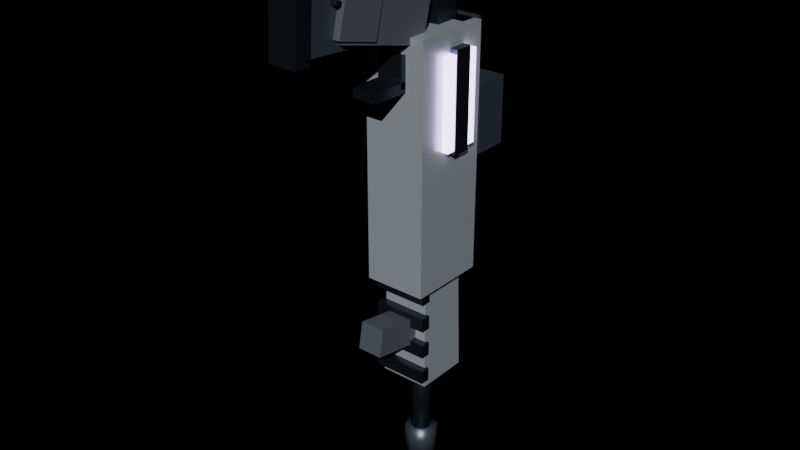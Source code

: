 # Source: wpn_burst_carbine.blend  (saved by Blender 4.2.68; exported with 4.5.12 LTS)
import bpy
from mathutils import Matrix  # noqa: F401  (used for matrix-valued properties, if any)

bpy.ops.wm.read_factory_settings(use_empty=True)
scene = bpy.context.scene
scene.name = 'Scene'

# ---- materials (node trees are filled in below, after node groups)
mat_ns_grip = bpy.data.materials.new('ns_grip')
mat_ns_trim = bpy.data.materials.new('ns_trim')
mat_ns_body_light = bpy.data.materials.new('ns_body_light')
mat_ns_body_dark = bpy.data.materials.new('ns_body_dark')
mat_ns_glass = bpy.data.materials.new('ns_glass')
mat_ns_glass.surface_render_method = 'BLENDED'
mat_ns_glass.blend_method = 'BLEND'
mat_ns_energy_violet = bpy.data.materials.new('ns_energy_violet')

# ---- material node trees
mat_ns_grip.use_nodes = True; mat_ns_grip.node_tree.nodes.clear()
_N = mat_ns_grip.node_tree.nodes; _L = mat_ns_grip.node_tree.links
n0 = _N.new('ShaderNodeBsdfPrincipled'); n0.name = 'Principled BSDF'; n0.location = (10, 300)
n0.inputs[0].default_value = (0.09, 0.1, 0.12, 1.0)
n0.inputs[1].default_value = 0.1
n0.inputs[2].default_value = 0.72
n1 = _N.new('ShaderNodeOutputMaterial'); n1.name = 'Material Output'; n1.location = (300, 300)
_L.new(n0.outputs[0], n1.inputs[0])
n1.is_active_output = True
mat_ns_trim.use_nodes = True; mat_ns_trim.node_tree.nodes.clear()
_N = mat_ns_trim.node_tree.nodes; _L = mat_ns_trim.node_tree.links
n0 = _N.new('ShaderNodeBsdfPrincipled'); n0.name = 'Principled BSDF'; n0.location = (10, 300)
n0.inputs[0].default_value = (0.06, 0.07, 0.09, 1.0)
n0.inputs[1].default_value = 0.85
n0.inputs[2].default_value = 0.28
n1 = _N.new('ShaderNodeOutputMaterial'); n1.name = 'Material Output'; n1.location = (300, 300)
_L.new(n0.outputs[0], n1.inputs[0])
n1.is_active_output = True
mat_ns_body_light.use_nodes = True; mat_ns_body_light.node_tree.nodes.clear()
_N = mat_ns_body_light.node_tree.nodes; _L = mat_ns_body_light.node_tree.links
n0 = _N.new('ShaderNodeBsdfPrincipled'); n0.name = 'Principled BSDF'; n0.location = (10, 300)
n0.inputs[0].default_value = (0.62, 0.67, 0.74, 1.0)
n0.inputs[1].default_value = 0.55
n0.inputs[2].default_value = 0.34
n1 = _N.new('ShaderNodeOutputMaterial'); n1.name = 'Material Output'; n1.location = (300, 300)
_L.new(n0.outputs[0], n1.inputs[0])
n1.is_active_output = True
mat_ns_body_dark.use_nodes = True; mat_ns_body_dark.node_tree.nodes.clear()
_N = mat_ns_body_dark.node_tree.nodes; _L = mat_ns_body_dark.node_tree.links
n0 = _N.new('ShaderNodeBsdfPrincipled'); n0.name = 'Principled BSDF'; n0.location = (10, 300)
n0.inputs[0].default_value = (0.11, 0.13, 0.17, 1.0)
n0.inputs[1].default_value = 0.66
n0.inputs[2].default_value = 0.42
n1 = _N.new('ShaderNodeOutputMaterial'); n1.name = 'Material Output'; n1.location = (300, 300)
_L.new(n0.outputs[0], n1.inputs[0])
n1.is_active_output = True
mat_ns_glass.use_nodes = True; mat_ns_glass.node_tree.nodes.clear()
_N = mat_ns_glass.node_tree.nodes; _L = mat_ns_glass.node_tree.links
n0 = _N.new('ShaderNodeBsdfPrincipled'); n0.name = 'Principled BSDF'; n0.location = (10, 300)
n0.inputs[0].default_value = (0.55, 0.78, 0.9, 0.28)
n0.inputs[1].default_value = 0.1
n0.inputs[2].default_value = 0.06
n0.inputs[4].default_value = 0.28
n0.inputs[27].default_value = (0.04, 0.16, 0.2, 1.0)
n0.inputs[28].default_value = 0.6
n1 = _N.new('ShaderNodeOutputMaterial'); n1.name = 'Material Output'; n1.location = (300, 300)
_L.new(n0.outputs[0], n1.inputs[0])
n1.is_active_output = True
mat_ns_energy_violet.use_nodes = True; mat_ns_energy_violet.node_tree.nodes.clear()
_N = mat_ns_energy_violet.node_tree.nodes; _L = mat_ns_energy_violet.node_tree.links
n0 = _N.new('ShaderNodeBsdfPrincipled'); n0.name = 'Principled BSDF'; n0.location = (10, 300)
n0.inputs[0].default_value = (0.5, 0.35, 0.85, 1.0)
n0.inputs[1].default_value = 0.1
n0.inputs[2].default_value = 0.25
n0.inputs[27].default_value = (0.78, 0.63, 1.0, 1.0)
n0.inputs[28].default_value = 5.0
n1 = _N.new('ShaderNodeOutputMaterial'); n1.name = 'Material Output'; n1.location = (300, 300)
_L.new(n0.outputs[0], n1.inputs[0])
n1.is_active_output = True

# ---- lights
light_neonsun = bpy.data.lights.new('NeonSun', 'SUN')
light_neonsun.energy = 3.0

# ---- meshes
me_wpn_burst_carbine_mesh = bpy.data.meshes.new('wpn_burst_carbine_mesh')
me_wpn_burst_carbine_mesh.from_pydata([(-0.018, -0.1117, 0.05941), (0.018, -0.1117, 0.05941), (0.018, -0.009866, 0.03401), (-0.018, -0.009866, 0.03401), (-0.018, -0.1001, 0.106), (0.018, -0.1001, 0.106), (0.018, 0.001747, 0.08059), (-0.018, 0.001747, 0.08059), (-0.02, -0.1162, 0.06398), (0.02, -0.1162, 0.06398), (0.02, -0.07252, 0.05309), (-0.02, -0.07252, 0.05309), (-0.02, -0.1075, 0.09891), (0.02, -0.1075, 0.09891), (0.02, -0.06381, 0.08802), (-0.02, -0.06381, 0.08802), (-0.019, -0.07039, 0.09279), (0.019, -0.07039, 0.09279), (0.019, -0.06457, 0.09133), (-0.019, -0.06457, 0.09133), (-0.019, -0.06943, 0.09667), (0.019, -0.06943, 0.09667), (0.019, -0.06361, 0.09521), (-0.019, -0.06361, 0.09521), (-0.019, -0.09439, 0.09279), (0.019, -0.09439, 0.09279), (0.019, -0.08857, 0.09133), (-0.019, -0.08857, 0.09133), (-0.019, -0.09343, 0.09667), (0.019, -0.09343, 0.09667), (0.019, -0.08761, 0.09521), (-0.019, -0.08761, 0.09521), (-0.019, -0.1184, 0.09279), (0.019, -0.1184, 0.09279), (0.019, -0.1126, 0.09133), (-0.019, -0.1126, 0.09133), (-0.019, -0.1174, 0.09667), (0.019, -0.1174, 0.09667), (0.019, -0.1116, 0.09521), (-0.019, -0.1116, 0.09521), (-0.013, -0.033, -0.001), (0.013, -0.033, -0.001), (0.013, -0.023, -0.001), (-0.013, -0.023, -0.001), (-0.013, -0.033, 0.029), (0.013, -0.033, 0.029), (0.013, -0.023, 0.029), (-0.013, -0.023, 0.029), (-0.013, -0.066, -0.005), (0.013, -0.066, -0.005), (0.013, -0.026, -0.005), (-0.013, -0.026, -0.005), (-0.013, -0.066, 0.005), (0.013, -0.066, 0.005), (0.013, -0.026, 0.005), (-0.013, -0.026, 0.005), (-0.005, -0.03788, -0.0006154), (0.005, -0.03788, -0.0006154), (0.005, -0.01245, 0.00479), (-0.005, -0.01245, 0.00479), (-0.005, -0.03955, 0.00721), (0.005, -0.03955, 0.00721), (0.005, -0.01412, 0.01262), (-0.005, -0.01412, 0.01262), (-0.032, -0.027, -0.205), (0.032, -0.027, -0.205), (0.032, 0.055, -0.205), (-0.032, 0.055, -0.205), (-0.032, -0.027, 0.045), (0.032, -0.027, 0.045), (0.032, 0.055, 0.045), (-0.032, 0.055, 0.045), (-0.024, 0.039, -0.195), (0.024, 0.039, -0.195), (0.024, 0.065, -0.195), (-0.024, 0.065, -0.195), (-0.024, 0.039, 0.045), (0.024, 0.039, 0.045), (0.024, 0.065, 0.045), (-0.024, 0.065, 0.045), (-0.013, 0.017, 0.04), (0.013, 0.017, 0.04), (0.013, 0.043, 0.04), (-0.013, 0.043, 0.04), (-0.013, 0.017, 0.12), (0.013, 0.017, 0.12), (0.013, 0.043, 0.12), (-0.013, 0.043, 0.12), (-0.023, -0.003669, 0.1049), (0.023, -0.003669, 0.1049), (0.023, 0.05818, 0.1092), (-0.023, 0.05818, 0.1092), (-0.023, -0.00618, 0.1408), (0.023, -0.00618, 0.1408), (0.023, 0.05567, 0.1451), (-0.023, 0.05567, 0.1451), (-0.026, -0.012, -0.315), (0.026, -0.012, -0.315), (0.026, 0.044, -0.315), (-0.026, 0.044, -0.315), (-0.0234, -0.0092, -0.175), (0.0234, -0.0092, -0.175), (0.0234, 0.0412, -0.175), (-0.0234, 0.0412, -0.175), (-0.028, -0.019, -0.307), (0.028, -0.019, -0.307), (0.028, -0.009, -0.307), (-0.028, -0.009, -0.307), (-0.028, -0.019, -0.293), (0.028, -0.019, -0.293), (0.028, -0.009, -0.293), (-0.028, -0.009, -0.293), (-0.028, -0.019, -0.277), (0.028, -0.019, -0.277), (0.028, -0.009, -0.277), (-0.028, -0.009, -0.277), (-0.028, -0.019, -0.263), (0.028, -0.019, -0.263), (0.028, -0.009, -0.263), (-0.028, -0.009, -0.263), (-0.028, -0.019, -0.247), (0.028, -0.019, -0.247), (0.028, -0.009, -0.247), (-0.028, -0.009, -0.247), (-0.028, -0.019, -0.233), (0.028, -0.019, -0.233), (0.028, -0.009, -0.233), (-0.028, -0.009, -0.233), (-0.028, -0.019, -0.217), (0.028, -0.019, -0.217), (0.028, -0.009, -0.217), (-0.028, -0.009, -0.217), (-0.028, -0.019, -0.203), (0.028, -0.019, -0.203), (0.028, -0.009, -0.203), (-0.028, -0.009, -0.203), (0.011, 0.016, -0.395), (0.007778, 0.02378, -0.395), (6.736e-19, 0.027, -0.395), (-0.007778, 0.02378, -0.395), (-0.011, 0.016, -0.395), (-0.007778, 0.008222, -0.395), (-2.021e-18, 0.005, -0.395), (0.007778, 0.008222, -0.395), (0.011, 0.016, -0.305), (0.007778, 0.02378, -0.305), (6.736e-19, 0.027, -0.305), (-0.007778, 0.02378, -0.305), (-0.011, 0.016, -0.305), (-0.007778, 0.008222, -0.305), (-2.021e-18, 0.005, -0.305), (0.007778, 0.008222, -0.305), (0.017, 0.016, -0.42), (0.01202, 0.02802, -0.42), (1.041e-18, 0.033, -0.42), (-0.01202, 0.02802, -0.42), (-0.017, 0.016, -0.42), (-0.01202, 0.003979, -0.42), (-3.123e-18, -0.001, -0.42), (0.01202, 0.003979, -0.42), (0.017, 0.016, -0.388), (0.01202, 0.02802, -0.388), (1.041e-18, 0.033, -0.388), (-0.01202, 0.02802, -0.388), (-0.017, 0.016, -0.388), (-0.01202, 0.003979, -0.388), (-3.123e-18, -0.001, -0.388), (0.01202, 0.003979, -0.388), (-0.016, 0.063, -0.095), (0.016, 0.063, -0.095), (0.016, 0.077, -0.095), (-0.016, 0.077, -0.095), (-0.016, 0.063, -0.025), (0.016, 0.063, -0.025), (0.016, 0.077, -0.025), (-0.016, 0.077, -0.025), (-0.019, 0.075, -0.095), (0.019, 0.075, -0.095), (0.019, 0.113, -0.095), (-0.019, 0.113, -0.095), (-0.019, 0.075, -0.025), (0.019, 0.075, -0.025), (0.019, 0.113, -0.025), (-0.019, 0.113, -0.025), (-0.015, 0.079, -0.0945), (0.015, 0.079, -0.0945), (0.015, 0.109, -0.0945), (-0.015, 0.109, -0.0945), (-0.015, 0.079, -0.0895), (0.015, 0.079, -0.0895), (0.015, 0.109, -0.0895), (-0.015, 0.109, -0.0895), (-0.0025, 0.0915, -0.092), (0.0025, 0.0915, -0.092), (0.0025, 0.0965, -0.092), (-0.0025, 0.0965, -0.092), (-0.0025, 0.0915, -0.088), (0.0025, 0.0915, -0.088), (0.0025, 0.0965, -0.088), (-0.0025, 0.0965, -0.088), (-0.013, -0.1497, 0.05525), (0.013, -0.1497, 0.05525), (0.013, -0.02996, 0.04688), (-0.013, -0.02996, 0.04688), (-0.013, -0.146, 0.1071), (0.013, -0.146, 0.1071), (0.013, -0.02633, 0.09875), (-0.013, -0.02633, 0.09875), (-0.01456, -0.1599, 0.04963), (0.01456, -0.1599, 0.04963), (0.01456, -0.144, 0.04851), (-0.01456, -0.144, 0.04851), (-0.01456, -0.156, 0.1055), (0.01456, -0.156, 0.1055), (0.01456, -0.1401, 0.1044), (-0.01456, -0.1401, 0.1044), (0.029, 0.001, -0.065), (0.039, 0.001, -0.065), (0.039, 0.039, -0.065), (0.029, 0.039, -0.065), (0.029, 0.001, 0.025), (0.039, 0.001, 0.025), (0.039, 0.039, 0.025), (0.029, 0.039, 0.025), (0.02825, 0.0105, -0.0695), (0.03975, 0.0105, -0.0695), (0.03975, 0.0295, -0.0695), (0.02825, 0.0295, -0.0695), (0.02825, 0.0105, 0.0295), (0.03975, 0.0105, 0.0295), (0.03975, 0.0295, 0.0295), (0.02825, 0.0295, 0.0295), (-0.013, -0.06404, -0.2593), (0.013, -0.06404, -0.2593), (0.013, -0.01283, -0.2683), (-0.013, -0.01283, -0.2683), (-0.013, -0.05917, -0.2317), (0.013, -0.05917, -0.2317), (0.013, -0.007964, -0.2407), (-0.013, -0.007964, -0.2407)], [], [(0, 1, 2, 3), (4, 7, 6, 5), (0, 4, 5, 1), (2, 6, 7, 3), (0, 3, 7, 4), (1, 5, 6, 2), (8, 9, 10, 11), (12, 15, 14, 13), (8, 12, 13, 9), (10, 14, 15, 11), (8, 11, 15, 12), (9, 13, 14, 10), (16, 17, 18, 19), (20, 23, 22, 21), (16, 20, 21, 17), (18, 22, 23, 19), (16, 19, 23, 20), (17, 21, 22, 18), (24, 25, 26, 27), (28, 31, 30, 29), (24, 28, 29, 25), (26, 30, 31, 27), (24, 27, 31, 28), (25, 29, 30, 26), (32, 33, 34, 35), (36, 39, 38, 37), (32, 36, 37, 33), (34, 38, 39, 35), (32, 35, 39, 36), (33, 37, 38, 34), (40, 41, 42, 43), (44, 47, 46, 45), (40, 44, 45, 41), (42, 46, 47, 43), (40, 43, 47, 44), (41, 45, 46, 42), (48, 49, 50, 51), (52, 55, 54, 53), (48, 52, 53, 49), (50, 54, 55, 51), (48, 51, 55, 52), (49, 53, 54, 50), (56, 57, 58, 59), (60, 63, 62, 61), (56, 60, 61, 57), (58, 62, 63, 59), (56, 59, 63, 60), (57, 61, 62, 58), (64, 65, 66, 67), (68, 71, 70, 69), (64, 68, 69, 65), (66, 70, 71, 67), (64, 67, 71, 68), (65, 69, 70, 66), (72, 73, 74, 75), (76, 79, 78, 77), (72, 76, 77, 73), (74, 78, 79, 75), (72, 75, 79, 76), (73, 77, 78, 74), (80, 81, 82, 83), (84, 87, 86, 85), (80, 84, 85, 81), (82, 86, 87, 83), (80, 83, 87, 84), (81, 85, 86, 82), (88, 89, 90, 91), (92, 95, 94, 93), (88, 92, 93, 89), (90, 94, 95, 91), (88, 91, 95, 92), (89, 93, 94, 90), (96, 97, 98, 99), (100, 103, 102, 101), (96, 100, 101, 97), (98, 102, 103, 99), (96, 99, 103, 100), (97, 101, 102, 98), (104, 105, 106, 107), (108, 111, 110, 109), (104, 108, 109, 105), (106, 110, 111, 107), (104, 107, 111, 108), (105, 109, 110, 106), (112, 113, 114, 115), (116, 119, 118, 117), (112, 116, 117, 113), (114, 118, 119, 115), (112, 115, 119, 116), (113, 117, 118, 114), (120, 121, 122, 123), (124, 127, 126, 125), (120, 124, 125, 121), (122, 126, 127, 123), (120, 123, 127, 124), (121, 125, 126, 122), (128, 129, 130, 131), (132, 135, 134, 133), (128, 132, 133, 129), (130, 134, 135, 131), (128, 131, 135, 132), (129, 133, 134, 130), (136, 137, 145, 144), (137, 138, 146, 145), (138, 139, 147, 146), (139, 140, 148, 147), (140, 141, 149, 148), (141, 142, 150, 149), (142, 143, 151, 150), (143, 136, 144, 151), (143, 142, 141, 140, 139, 138, 137, 136), (144, 145, 146, 147, 148, 149, 150, 151), (152, 153, 161, 160), (153, 154, 162, 161), (154, 155, 163, 162), (155, 156, 164, 163), (156, 157, 165, 164), (157, 158, 166, 165), (158, 159, 167, 166), (159, 152, 160, 167), (159, 158, 157, 156, 155, 154, 153, 152), (160, 161, 162, 163, 164, 165, 166, 167), (168, 169, 170, 171), (172, 175, 174, 173), (168, 172, 173, 169), (170, 174, 175, 171), (168, 171, 175, 172), (169, 173, 174, 170), (176, 177, 178, 179), (180, 183, 182, 181), (176, 180, 181, 177), (178, 182, 183, 179), (176, 179, 183, 180), (177, 181, 182, 178), (184, 185, 186, 187), (188, 191, 190, 189), (184, 188, 189, 185), (186, 190, 191, 187), (184, 187, 191, 188), (185, 189, 190, 186), (192, 193, 194, 195), (196, 199, 198, 197), (192, 196, 197, 193), (194, 198, 199, 195), (192, 195, 199, 196), (193, 197, 198, 194), (200, 201, 202, 203), (204, 207, 206, 205), (200, 204, 205, 201), (202, 206, 207, 203), (200, 203, 207, 204), (201, 205, 206, 202), (208, 209, 210, 211), (212, 215, 214, 213), (208, 212, 213, 209), (210, 214, 215, 211), (208, 211, 215, 212), (209, 213, 214, 210), (216, 217, 218, 219), (220, 223, 222, 221), (216, 220, 221, 217), (218, 222, 223, 219), (216, 219, 223, 220), (217, 221, 222, 218), (224, 225, 226, 227), (228, 231, 230, 229), (224, 228, 229, 225), (226, 230, 231, 227), (224, 227, 231, 228), (225, 229, 230, 226), (232, 233, 234, 235), (236, 239, 238, 237), (232, 236, 237, 233), (234, 238, 239, 235), (232, 235, 239, 236), (233, 237, 238, 234)])
me_wpn_burst_carbine_mesh.polygons.foreach_set('use_smooth', [0, 0, 0, 0, 0, 0, 0, 0, 0, 0, 0, 0, 0, 0, 0, 0, 0, 0, 0, 0, 0, 0, 0, 0, 0, 0, 0, 0, 0, 0, 0, 0, 0, 0, 0, 0, 0, 0, 0, 0, 0, 0, 0, 0, 0, 0, 0, 0, 0, 0, 0, 0, 0, 0, 0, 0, 0, 0, 0, 0, 0, 0, 0, 0, 0, 0, 0, 0, 0, 0, 0, 0, 0, 0, 0, 0, 0, 0, 0, 0, 0, 0, 0, 0, 0, 0, 0, 0, 0, 0, 0, 0, 0, 0, 0, 0, 0, 0, 0, 0, 0, 0, 1, 1, 1, 1, 1, 1, 1, 1, 1, 1, 1, 1, 1, 1, 1, 1, 1, 1, 1, 1, 0, 0, 0, 0, 0, 0, 0, 0, 0, 0, 0, 0, 0, 0, 0, 0, 0, 0, 0, 0, 0, 0, 0, 0, 0, 0, 0, 0, 0, 0, 0, 0, 0, 0, 0, 0, 0, 0, 0, 0, 0, 0, 0, 0, 0, 0, 0, 0, 0, 0, 0, 0, 0, 0])
me_wpn_burst_carbine_mesh.polygons.foreach_set('material_index', [0, 0, 0, 0, 0, 0, 0, 0, 0, 0, 0, 0, 1, 1, 1, 1, 1, 1, 1, 1, 1, 1, 1, 1, 1, 1, 1, 1, 1, 1, 1, 1, 1, 1, 1, 1, 1, 1, 1, 1, 1, 1, 1, 1, 1, 1, 1, 1, 2, 2, 2, 2, 2, 2, 3, 3, 3, 3, 3, 3, 1, 1, 1, 1, 1, 1, 3, 3, 3, 3, 3, 3, 2, 2, 2, 2, 2, 2, 1, 1, 1, 1, 1, 1, 1, 1, 1, 1, 1, 1, 1, 1, 1, 1, 1, 1, 1, 1, 1, 1, 1, 1, 1, 1, 1, 1, 1, 1, 1, 1, 1, 1, 3, 3, 3, 3, 3, 3, 3, 3, 3, 3, 1, 1, 1, 1, 1, 1, 3, 3, 3, 3, 3, 3, 4, 4, 4, 4, 4, 4, 5, 5, 5, 5, 5, 5, 3, 3, 3, 3, 3, 3, 1, 1, 1, 1, 1, 1, 5, 5, 5, 5, 5, 5, 1, 1, 1, 1, 1, 1, 0, 0, 0, 0, 0, 0])
_uv = me_wpn_burst_carbine_mesh.uv_layers.new(name='UVMap')
_uv.uv.foreach_set('vector', [0.464, 0.2765, 0.536, 0.2765, 0.536, 0.4803, 0.464, 0.4803, 0.464, 0.2997, 0.464, 0.5035, 0.536, 0.5035, 0.536, 0.2997, 0.464, 0.6188, 0.464, 0.712, 0.536, 0.712, 0.536, 0.6188, 0.536, 0.568, 0.536, 0.6612, 0.464, 0.6612, 0.464, 0.568, 0.2765, 0.6188, 0.4803, 0.568, 0.5035, 0.6612, 0.2997, 0.712, 0.2765, 0.6188, 0.2997, 0.712, 0.5035, 0.6612, 0.4803, 0.568, 0.46, 0.2676, 0.54, 0.2676, 0.54, 0.355, 0.46, 0.355, 0.46, 0.285, 0.46, 0.3724, 0.54, 0.3724, 0.54, 0.285, 0.46, 0.628, 0.46, 0.6978, 0.54, 0.6978, 0.54, 0.628, 0.54, 0.6062, 0.54, 0.676, 0.46, 0.676, 0.46, 0.6062, 0.2676, 0.628, 0.355, 0.6062, 0.3724, 0.676, 0.285, 0.6978, 0.2676, 0.628, 0.285, 0.6978, 0.3724, 0.676, 0.355, 0.6062, 0.462, 0.3592, 0.538, 0.3592, 0.538, 0.3709, 0.462, 0.3709, 0.462, 0.3611, 0.462, 0.3728, 0.538, 0.3728, 0.538, 0.3611, 0.462, 0.6856, 0.462, 0.6933, 0.538, 0.6933, 0.538, 0.6856, 0.538, 0.6827, 0.538, 0.6904, 0.462, 0.6904, 0.462, 0.6827, 0.3592, 0.6856, 0.3709, 0.6827, 0.3728, 0.6904, 0.3611, 0.6933, 0.3592, 0.6856, 0.3611, 0.6933, 0.3728, 0.6904, 0.3709, 0.6827, 0.462, 0.3112, 0.538, 0.3112, 0.538, 0.3229, 0.462, 0.3229, 0.462, 0.3131, 0.462, 0.3248, 0.538, 0.3248, 0.538, 0.3131, 0.462, 0.6856, 0.462, 0.6933, 0.538, 0.6933, 0.538, 0.6856, 0.538, 0.6827, 0.538, 0.6904, 0.462, 0.6904, 0.462, 0.6827, 0.3112, 0.6856, 0.3229, 0.6827, 0.3248, 0.6904, 0.3131, 0.6933, 0.3112, 0.6856, 0.3131, 0.6933, 0.3248, 0.6904, 0.3229, 0.6827, 0.462, 0.2632, 0.538, 0.2632, 0.538, 0.2749, 0.462, 0.2749, 0.462, 0.2651, 0.462, 0.2768, 0.538, 0.2768, 0.538, 0.2651, 0.462, 0.6856, 0.462, 0.6933, 0.538, 0.6933, 0.538, 0.6856, 0.538, 0.6827, 0.538, 0.6904, 0.462, 0.6904, 0.462, 0.6827, 0.2632, 0.6856, 0.2749, 0.6827, 0.2768, 0.6904, 0.2651, 0.6933, 0.2632, 0.6856, 0.2651, 0.6933, 0.2768, 0.6904, 0.2749, 0.6827, 0.474, 0.434, 0.526, 0.434, 0.526, 0.454, 0.474, 0.454, 0.474, 0.434, 0.474, 0.454, 0.526, 0.454, 0.526, 0.434, 0.474, 0.498, 0.474, 0.558, 0.526, 0.558, 0.526, 0.498, 0.526, 0.498, 0.526, 0.558, 0.474, 0.558, 0.474, 0.498, 0.434, 0.498, 0.454, 0.498, 0.454, 0.558, 0.434, 0.558, 0.434, 0.498, 0.434, 0.558, 0.454, 0.558, 0.454, 0.498, 0.474, 0.368, 0.526, 0.368, 0.526, 0.448, 0.474, 0.448, 0.474, 0.368, 0.474, 0.448, 0.526, 0.448, 0.526, 0.368, 0.474, 0.49, 0.474, 0.51, 0.526, 0.51, 0.526, 0.49, 0.526, 0.49, 0.526, 0.51, 0.474, 0.51, 0.474, 0.49, 0.368, 0.49, 0.448, 0.49, 0.448, 0.51, 0.368, 0.51, 0.368, 0.49, 0.368, 0.51, 0.448, 0.51, 0.448, 0.49, 0.49, 0.4242, 0.51, 0.4242, 0.51, 0.4751, 0.49, 0.4751, 0.49, 0.4209, 0.49, 0.4718, 0.51, 0.4718, 0.51, 0.4209, 0.49, 0.4988, 0.49, 0.5144, 0.51, 0.5144, 0.51, 0.4988, 0.51, 0.5096, 0.51, 0.5252, 0.49, 0.5252, 0.49, 0.5096, 0.4242, 0.4988, 0.4751, 0.5096, 0.4718, 0.5252, 0.4209, 0.5144, 0.4242, 0.4988, 0.4209, 0.5144, 0.4718, 0.5252, 0.4751, 0.5096, 0.436, 0.446, 0.564, 0.446, 0.564, 0.61, 0.436, 0.61, 0.436, 0.446, 0.436, 0.61, 0.564, 0.61, 0.564, 0.446, 0.436, 0.09, 0.436, 0.59, 0.564, 0.59, 0.564, 0.09, 0.564, 0.09, 0.564, 0.59, 0.436, 0.59, 0.436, 0.09, 0.446, 0.09, 0.61, 0.09, 0.61, 0.59, 0.446, 0.59, 0.446, 0.09, 0.446, 0.59, 0.61, 0.59, 0.61, 0.09, 0.452, 0.578, 0.548, 0.578, 0.548, 0.63, 0.452, 0.63, 0.452, 0.578, 0.452, 0.63, 0.548, 0.63, 0.548, 0.578, 0.452, 0.11, 0.452, 0.59, 0.548, 0.59, 0.548, 0.11, 0.548, 0.11, 0.548, 0.59, 0.452, 0.59, 0.452, 0.11, 0.578, 0.11, 0.63, 0.11, 0.63, 0.59, 0.578, 0.59, 0.578, 0.11, 0.578, 0.59, 0.63, 0.59, 0.63, 0.11, 0.474, 0.534, 0.526, 0.534, 0.526, 0.586, 0.474, 0.586, 0.474, 0.534, 0.474, 0.586, 0.526, 0.586, 0.526, 0.534, 0.474, 0.58, 0.474, 0.74, 0.526, 0.74, 0.526, 0.58, 0.526, 0.58, 0.526, 0.74, 0.474, 0.74, 0.474, 0.58, 0.534, 0.58, 0.586, 0.58, 0.586, 0.74, 0.534, 0.74, 0.534, 0.58, 0.534, 0.74, 0.586, 0.74, 0.586, 0.58, 0.454, 0.4927, 0.546, 0.4927, 0.546, 0.6164, 0.454, 0.6164, 0.454, 0.4876, 0.454, 0.6113, 0.546, 0.6113, 0.546, 0.4876, 0.454, 0.7098, 0.454, 0.7816, 0.546, 0.7816, 0.546, 0.7098, 0.546, 0.7184, 0.546, 0.7902, 0.454, 0.7902, 0.454, 0.7184, 0.4927, 0.7098, 0.6164, 0.7184, 0.6113, 0.7902, 0.4876, 0.7816, 0.4927, 0.7098, 0.4876, 0.7816, 0.6113, 0.7902, 0.6164, 0.7184, 0.448, 0.476, 0.552, 0.476, 0.552, 0.588, 0.448, 0.588, 0.4532, 0.4816, 0.4532, 0.5824, 0.5468, 0.5824, 0.5468, 0.4816, 0.448, -0.13, 0.4532, 0.15, 0.5468, 0.15, 0.552, -0.13, 0.552, -0.13, 0.5468, 0.15, 0.4532, 0.15, 0.448, -0.13, 0.476, -0.13, 0.588, -0.13, 0.5824, 0.15, 0.4816, 0.15, 0.476, -0.13, 0.4816, 0.15, 0.5824, 0.15, 0.588, -0.13, 0.444, 0.462, 0.556, 0.462, 0.556, 0.482, 0.444, 0.482, 0.444, 0.462, 0.444, 0.482, 0.556, 0.482, 0.556, 0.462, 0.444, -0.114, 0.444, -0.086, 0.556, -0.086, 0.556, -0.114, 0.556, -0.114, 0.556, -0.086, 0.444, -0.086, 0.444, -0.114, 0.462, -0.114, 0.482, -0.114, 0.482, -0.086, 0.462, -0.086, 0.462, -0.114, 0.462, -0.086, 0.482, -0.086, 0.482, -0.114, 0.444, 0.462, 0.556, 0.462, 0.556, 0.482, 0.444, 0.482, 0.444, 0.462, 0.444, 0.482, 0.556, 0.482, 0.556, 0.462, 0.444, -0.054, 0.444, -0.026, 0.556, -0.026, 0.556, -0.054, 0.556, -0.054, 0.556, -0.026, 0.444, -0.026, 0.444, -0.054, 0.462, -0.054, 0.482, -0.054, 0.482, -0.026, 0.462, -0.026, 0.462, -0.054, 0.462, -0.026, 0.482, -0.026, 0.482, -0.054, 0.444, 0.462, 0.556, 0.462, 0.556, 0.482, 0.444, 0.482, 0.444, 0.462, 0.444, 0.482, 0.556, 0.482, 0.556, 0.462, 0.444, 0.006, 0.444, 0.034, 0.556, 0.034, 0.556, 0.006, 0.556, 0.006, 0.556, 0.034, 0.444, 0.034, 0.444, 0.006, 0.462, 0.006, 0.482, 0.006, 0.482, 0.034, 0.462, 0.034, 0.462, 0.006, 0.462, 0.034, 0.482, 0.034, 0.482, 0.006, 0.444, 0.462, 0.556, 0.462, 0.556, 0.482, 0.444, 0.482, 0.444, 0.462, 0.444, 0.482, 0.556, 0.482, 0.556, 0.462, 0.444, 0.066, 0.444, 0.094, 0.556, 0.094, 0.556, 0.066, 0.556, 0.066, 0.556, 0.094, 0.444, 0.094, 0.444, 0.066, 0.462, 0.066, 0.482, 0.066, 0.482, 0.094, 0.462, 0.094, 0.462, 0.066, 0.462, 0.094, 0.482, 0.094, 0.482, 0.066, 0.532, -0.29, 0.5476, -0.29, 0.5476, -0.11, 0.532, -0.11, 0.5156, -0.29, 0.5, -0.29, 0.5, -0.11, 0.5156, -0.11, 0.5, -0.29, 0.4844, -0.29, 0.4844, -0.11, 0.5, -0.11, 0.5476, -0.29, 0.532, -0.29, 0.532, -0.11, 0.5476, -0.11, 0.532, -0.29, 0.5164, -0.29, 0.5164, -0.11, 0.532, -0.11, 0.4844, -0.29, 0.5, -0.29, 0.5, -0.11, 0.4844, -0.11, 0.5, -0.29, 0.5156, -0.29, 0.5156, -0.11, 0.5, -0.11, 0.5164, -0.29, 0.532, -0.29, 0.532, -0.11, 0.5164, -0.11, 0.5156, 0.5164, 0.5, 0.51, 0.4844, 0.5164, 0.478, 0.532, 0.4844, 0.5476, 0.5, 0.554, 0.5156, 0.5476, 0.522, 0.532, 0.522, 0.532, 0.5156, 0.5476, 0.5, 0.554, 0.4844, 0.5476, 0.478, 0.532, 0.4844, 0.5164, 0.5, 0.51, 0.5156, 0.5164, 0.532, -0.34, 0.556, -0.34, 0.556, -0.276, 0.532, -0.276, 0.524, -0.34, 0.5, -0.34, 0.5, -0.276, 0.524, -0.276, 0.5, -0.34, 0.476, -0.34, 0.476, -0.276, 0.5, -0.276, 0.556, -0.34, 0.532, -0.34, 0.532, -0.276, 0.556, -0.276, 0.532, -0.34, 0.508, -0.34, 0.508, -0.276, 0.532, -0.276, 0.476, -0.34, 0.5, -0.34, 0.5, -0.276, 0.476, -0.276, 0.5, -0.34, 0.524, -0.34, 0.524, -0.276, 0.5, -0.276, 0.508, -0.34, 0.532, -0.34, 0.532, -0.276, 0.508, -0.276, 0.524, 0.508, 0.5, 0.498, 0.476, 0.508, 0.466, 0.532, 0.476, 0.556, 0.5, 0.566, 0.524, 0.556, 0.534, 0.532, 0.534, 0.532, 0.524, 0.556, 0.5, 0.566, 0.476, 0.556, 0.466, 0.532, 0.476, 0.508, 0.5, 0.498, 0.524, 0.508, 0.468, 0.626, 0.532, 0.626, 0.532, 0.654, 0.468, 0.654, 0.468, 0.626, 0.468, 0.654, 0.532, 0.654, 0.532, 0.626, 0.468, 0.31, 0.468, 0.45, 0.532, 0.45, 0.532, 0.31, 0.532, 0.31, 0.532, 0.45, 0.468, 0.45, 0.468, 0.31, 0.626, 0.31, 0.654, 0.31, 0.654, 0.45, 0.626, 0.45, 0.626, 0.31, 0.626, 0.45, 0.654, 0.45, 0.654, 0.31, 0.462, 0.65, 0.538, 0.65, 0.538, 0.726, 0.462, 0.726, 0.462, 0.65, 0.462, 0.726, 0.538, 0.726, 0.538, 0.65, 0.462, 0.31, 0.462, 0.45, 0.538, 0.45, 0.538, 0.31, 0.538, 0.31, 0.538, 0.45, 0.462, 0.45, 0.462, 0.31, 0.65, 0.31, 0.726, 0.31, 0.726, 0.45, 0.65, 0.45, 0.65, 0.31, 0.65, 0.45, 0.726, 0.45, 0.726, 0.31, 0.47, 0.658, 0.53, 0.658, 0.53, 0.718, 0.47, 0.718, 0.47, 0.658, 0.47, 0.718, 0.53, 0.718, 0.53, 0.658, 0.47, 0.311, 0.47, 0.321, 0.53, 0.321, 0.53, 0.311, 0.53, 0.311, 0.53, 0.321, 0.47, 0.321, 0.47, 0.311, 0.658, 0.311, 0.718, 0.311, 0.718, 0.321, 0.658, 0.321, 0.658, 0.311, 0.658, 0.321, 0.718, 0.321, 0.718, 0.311, 0.495, 0.683, 0.505, 0.683, 0.505, 0.693, 0.495, 0.693, 0.495, 0.683, 0.495, 0.693, 0.505, 0.693, 0.505, 0.683, 0.495, 0.316, 0.495, 0.324, 0.505, 0.324, 0.505, 0.316, 0.505, 0.316, 0.505, 0.324, 0.495, 0.324, 0.495, 0.316, 0.683, 0.316, 0.693, 0.316, 0.693, 0.324, 0.683, 0.324, 0.683, 0.316, 0.683, 0.324, 0.693, 0.324, 0.693, 0.316, 0.474, 0.2007, 0.526, 0.2007, 0.526, 0.4401, 0.474, 0.4401, 0.474, 0.2079, 0.474, 0.4473, 0.526, 0.4473, 0.526, 0.2079, 0.474, 0.6105, 0.474, 0.7142, 0.526, 0.7142, 0.526, 0.6105, 0.526, 0.5938, 0.526, 0.6975, 0.474, 0.6975, 0.474, 0.5938, 0.2007, 0.6105, 0.4401, 0.5938, 0.4473, 0.6975, 0.2079, 0.7142, 0.2007, 0.6105, 0.2079, 0.7142, 0.4473, 0.6975, 0.4401, 0.5938, 0.4709, 0.1801, 0.5291, 0.1801, 0.5291, 0.2121, 0.4709, 0.2121, 0.4709, 0.1879, 0.4709, 0.2199, 0.5291, 0.2199, 0.5291, 0.1879, 0.4709, 0.5993, 0.4709, 0.711, 0.5291, 0.711, 0.5291, 0.5993, 0.5291, 0.597, 0.5291, 0.7087, 0.4709, 0.7087, 0.4709, 0.597, 0.1801, 0.5993, 0.2121, 0.597, 0.2199, 0.7087, 0.1879, 0.711, 0.1801, 0.5993, 0.1879, 0.711, 0.2199, 0.7087, 0.2121, 0.597, 0.558, 0.502, 0.578, 0.502, 0.578, 0.578, 0.558, 0.578, 0.558, 0.502, 0.558, 0.578, 0.578, 0.578, 0.578, 0.502, 0.558, 0.37, 0.558, 0.55, 0.578, 0.55, 0.578, 0.37, 0.578, 0.37, 0.578, 0.55, 0.558, 0.55, 0.558, 0.37, 0.502, 0.37, 0.578, 0.37, 0.578, 0.55, 0.502, 0.55, 0.502, 0.37, 0.502, 0.55, 0.578, 0.55, 0.578, 0.37, 0.5565, 0.521, 0.5795, 0.521, 0.5795, 0.559, 0.5565, 0.559, 0.5565, 0.521, 0.5565, 0.559, 0.5795, 0.559, 0.5795, 0.521, 0.5565, 0.361, 0.5565, 0.559, 0.5795, 0.559, 0.5795, 0.361, 0.5795, 0.361, 0.5795, 0.559, 0.5565, 0.559, 0.5565, 0.361, 0.521, 0.361, 0.559, 0.361, 0.559, 0.559, 0.521, 0.559, 0.521, 0.361, 0.521, 0.559, 0.559, 0.559, 0.559, 0.361, 0.474, 0.3719, 0.526, 0.3719, 0.526, 0.4743, 0.474, 0.4743, 0.474, 0.3817, 0.474, 0.4841, 0.526, 0.4841, 0.526, 0.3817, 0.474, -0.01854, 0.474, 0.0366, 0.526, 0.0366, 0.526, -0.01854, 0.526, -0.0366, 0.526, 0.01854, 0.474, 0.01854, 0.474, -0.0366, 0.3719, -0.01854, 0.4743, -0.0366, 0.4841, 0.01854, 0.3817, 0.0366, 0.3719, -0.01854, 0.3817, 0.0366, 0.4841, 0.01854, 0.4743, -0.0366])
me_wpn_burst_carbine_mesh.materials.append(mat_ns_grip)
me_wpn_burst_carbine_mesh.materials.append(mat_ns_trim)
me_wpn_burst_carbine_mesh.materials.append(mat_ns_body_light)
me_wpn_burst_carbine_mesh.materials.append(mat_ns_body_dark)
me_wpn_burst_carbine_mesh.materials.append(mat_ns_glass)
me_wpn_burst_carbine_mesh.materials.append(mat_ns_energy_violet)
me_wpn_burst_carbine_mesh.update()

# ---- objects
ob_neonsun = bpy.data.objects.new('NeonSun', light_neonsun)
ob_wpn_burst_carbine = bpy.data.objects.new('wpn_burst_carbine', me_wpn_burst_carbine_mesh)
ob_socket_muzzle = bpy.data.objects.new('SOCKET_muzzle', None)
ob_socket_eject = bpy.data.objects.new('SOCKET_eject', None)
ob_socket_grip = bpy.data.objects.new('SOCKET_grip', None)

# ---- transforms, parenting, visibility, modifiers, constraints
ob_neonsun.location = (0.0, 0.0, 0.0)
ob_neonsun.rotation_euler = (0.9599, 0.0, 0.6109)
ob_wpn_burst_carbine.location = (0.0, 0.0, 0.0)
ob_socket_muzzle.location = (0.0, 0.016, -0.422)
ob_socket_muzzle.empty_display_size = 0.02
ob_socket_eject.location = (0.04, 0.01, -0.02)
ob_socket_eject.empty_display_size = 0.02
ob_socket_grip.location = (0.0, -0.03, -0.2321)
ob_socket_grip.empty_display_size = 0.02

# ---- collection membership
scene.collection.objects.link(ob_neonsun)
scene.collection.objects.link(ob_wpn_burst_carbine)
scene.collection.objects.link(ob_socket_muzzle)
scene.collection.objects.link(ob_socket_eject)
scene.collection.objects.link(ob_socket_grip)

# ---- scene / render settings (as saved in the file)
scene.frame_start = 1; scene.frame_end = 250; scene.frame_set(1)
scene.render.engine = 'BLENDER_EEVEE_NEXT'
bpy.context.view_layer.update()

# ---- added for rendering (the .blend has no active camera): camera
cam_auto = bpy.data.cameras.new('AutoCamera')
cam_auto.lens = 50.0
cam_auto.sensor_width = 36.0
cam_auto.clip_end = 1000.0
ob_auto_camera = bpy.data.objects.new('AutoCamera', cam_auto)
scene.collection.objects.link(ob_auto_camera)
ob_auto_camera.location = (0.588306, -0.724785, 0.330104)
ob_auto_camera.rotation_euler = (1.09748, -7.21219e-08, 0.694738)
scene.camera = ob_auto_camera
bpy.context.view_layer.update()
